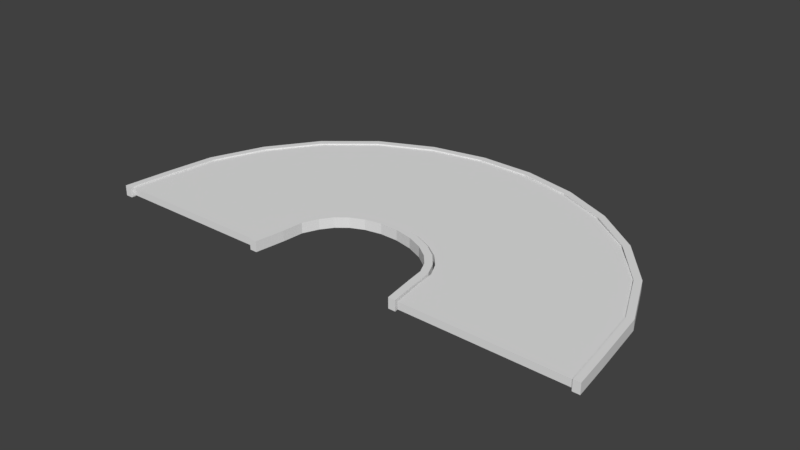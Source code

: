 # Source: road180.blend  (saved by Blender 2.79.0; exported with 4.5.12 LTS)
import bpy
from mathutils import Matrix  # noqa: F401  (used for matrix-valued properties, if any)

bpy.ops.wm.read_factory_settings(use_empty=True)
scene = bpy.context.scene
scene.name = 'Scene'

# ---- collections
col_collection_1 = bpy.data.collections.new('Collection 1'); scene.collection.children.link(col_collection_1)

# ---- world
world_world = bpy.data.worlds.new('World'); scene.world = world_world
world_world.color = (0.05088, 0.05088, 0.05088)
world_world.use_sun_shadow = False
world_world.sun_shadow_jitter_overblur = 0.0
world_world.cycles.sampling_method = 'MANUAL'

# ---- meshes
me_cube_001 = bpy.data.meshes.new('Cube.001')
me_cube_001.from_pydata([(-1.0, -1.0, -1.0), (-1.0, -1.0, 1.0), (-1.0, 1.0, -1.0), (-1.0, 1.0, 1.0), (1.0, -1.0, -1.0), (1.0, -1.0, 1.0), (1.0, 1.0, -1.0), (1.0, 1.0, 1.0), (-1.0, 0.8602, -1.0), (-1.0, 0.7269, -1.0), (-1.0, 0.5935, -1.0), (-1.0, 0.4602, -1.0), (-1.0, 0.3269, -1.0), (-1.0, 0.1935, -1.0), (-1.0, 0.06019, -1.0), (-1.0, -0.07314, -1.0), (-1.0, -0.2065, -1.0), (-1.0, -0.3398, -1.0), (-1.0, -0.4731, -1.0), (-1.0, -0.6065, -1.0), (-1.0, -0.7398, -1.0), (-1.0, -0.8731, -1.0), (-1.0, -0.8731, 1.0), (-1.0, -0.7398, 1.0), (-1.0, -0.6065, 1.0), (-1.0, -0.4731, 1.0), (-1.0, -0.3398, 1.0), (-1.0, -0.2065, 1.0), (-1.0, -0.07314, 1.0), (-1.0, 0.06019, 1.0), (-1.0, 0.1935, 1.0), (-1.0, 0.3269, 1.0), (-1.0, 0.4602, 1.0), (-1.0, 0.5935, 1.0), (-1.0, 0.7269, 1.0), (-1.0, 0.8602, 1.0), (1.0, -0.8731, -1.0), (1.0, -0.7398, -1.0), (1.0, -0.6065, -1.0), (1.0, -0.4731, -1.0), (1.0, -0.3398, -1.0), (1.0, -0.2065, -1.0), (1.0, -0.07314, -1.0), (1.0, 0.06019, -1.0), (1.0, 0.1935, -1.0), (1.0, 0.3269, -1.0), (1.0, 0.4602, -1.0), (1.0, 0.5935, -1.0), (1.0, 0.7269, -1.0), (1.0, 0.8602, -1.0), (1.0, 0.8602, 1.0), (1.0, 0.7269, 1.0), (1.0, 0.5935, 1.0), (1.0, 0.4602, 1.0), (1.0, 0.3269, 1.0), (1.0, 0.1935, 1.0), (1.0, 0.06019, 1.0), (1.0, -0.07314, 1.0), (1.0, -0.2065, 1.0), (1.0, -0.3398, 1.0), (1.0, -0.4731, 1.0), (1.0, -0.6065, 1.0), (1.0, -0.7398, 1.0), (1.0, -0.8731, 1.0), (-1.537, -1.012, 1.005), (-1.537, -1.012, 1.093), (-1.537, 1.005, 1.005), (-1.537, 1.005, 1.093), (1.372, -1.012, 1.005), (1.372, -1.012, 1.093), (1.372, 1.005, 1.005), (1.372, 1.005, 1.093), (-1.537, 0.8709, 1.005), (-1.537, 0.7364, 1.005), (-1.537, 0.6019, 1.005), (-1.537, 0.4675, 1.005), (-1.537, 0.333, 1.005), (-1.537, 0.1985, 1.005), (-1.537, 0.06408, 1.005), (-1.537, -0.07039, 1.005), (-1.537, -0.2049, 1.005), (-1.537, -0.3393, 1.005), (-1.537, -0.4738, 1.005), (-1.537, -0.6083, 1.005), (-1.537, -0.7427, 1.005), (-1.537, -0.8772, 1.005), (-1.537, -0.8772, 1.093), (-1.537, -0.7427, 1.093), (-1.537, -0.6083, 1.093), (-1.537, -0.4738, 1.093), (-1.537, -0.3393, 1.093), (-1.537, -0.2049, 1.093), (-1.537, -0.07039, 1.093), (-1.537, 0.06408, 1.093), (-1.537, 0.1985, 1.093), (-1.537, 0.333, 1.093), (-1.537, 0.4675, 1.093), (-1.537, 0.6019, 1.093), (-1.537, 0.7364, 1.093), (-1.537, 0.8709, 1.093), (1.372, -0.8772, 1.005), (1.372, -0.7427, 1.005), (1.372, -0.6083, 1.005), (1.372, -0.4738, 1.005), (1.372, -0.3393, 1.005), (1.372, -0.2049, 1.005), (1.372, -0.07039, 1.005), (1.372, 0.06408, 1.005), (1.372, 0.1985, 1.005), (1.372, 0.333, 1.005), (1.372, 0.4675, 1.005), (1.372, 0.6019, 1.005), (1.372, 0.7364, 1.005), (1.372, 0.8709, 1.005), (1.372, 0.8709, 1.093), (1.372, 0.7364, 1.093), (1.372, 0.6019, 1.093), (1.372, 0.4675, 1.093), (1.372, 0.333, 1.093), (1.372, 0.1985, 1.093), (1.372, 0.06408, 1.093), (1.372, -0.07039, 1.093), (1.372, -0.2049, 1.093), (1.372, -0.3393, 1.093), (1.372, -0.4738, 1.093), (1.372, -0.6083, 1.093), (1.372, -0.7427, 1.093), (1.372, -0.8772, 1.093), (-1.537, -1.012, -1.109), (-1.537, -1.012, -1.02), (-1.537, 1.005, -1.109), (-1.537, 1.005, -1.02), (1.372, -1.012, -1.109), (1.372, -1.012, -1.02), (1.372, 1.005, -1.109), (1.372, 1.005, -1.02), (-1.537, 0.8709, -1.109), (-1.537, 0.7364, -1.109), (-1.537, 0.6019, -1.109), (-1.537, 0.4675, -1.109), (-1.537, 0.333, -1.109), (-1.537, 0.1985, -1.109), (-1.537, 0.06408, -1.109), (-1.537, -0.07039, -1.109), (-1.537, -0.2049, -1.109), (-1.537, -0.3393, -1.109), (-1.537, -0.4738, -1.109), (-1.537, -0.6083, -1.109), (-1.537, -0.7427, -1.109), (-1.537, -0.8772, -1.109), (-1.537, -0.8772, -1.02), (-1.537, -0.7427, -1.02), (-1.537, -0.6083, -1.02), (-1.537, -0.4738, -1.02), (-1.537, -0.3393, -1.02), (-1.537, -0.2049, -1.02), (-1.537, -0.07039, -1.02), (-1.537, 0.06408, -1.02), (-1.537, 0.1985, -1.02), (-1.537, 0.333, -1.02), (-1.537, 0.4675, -1.02), (-1.537, 0.6019, -1.02), (-1.537, 0.7364, -1.02), (-1.537, 0.8709, -1.02), (1.372, -0.8772, -1.109), (1.372, -0.7427, -1.109), (1.372, -0.6083, -1.109), (1.372, -0.4738, -1.109), (1.372, -0.3393, -1.109), (1.372, -0.2049, -1.109), (1.372, -0.07039, -1.109), (1.372, 0.06408, -1.109), (1.372, 0.1985, -1.109), (1.372, 0.333, -1.109), (1.372, 0.4675, -1.109), (1.372, 0.6019, -1.109), (1.372, 0.7364, -1.109), (1.372, 0.8709, -1.109), (1.372, 0.8709, -1.02), (1.372, 0.7364, -1.02), (1.372, 0.6019, -1.02), (1.372, 0.4675, -1.02), (1.372, 0.333, -1.02), (1.372, 0.1985, -1.02), (1.372, 0.06408, -1.02), (1.372, -0.07039, -1.02), (1.372, -0.2049, -1.02), (1.372, -0.3393, -1.02), (1.372, -0.4738, -1.02), (1.372, -0.6083, -1.02), (1.372, -0.7427, -1.02), (1.372, -0.8772, -1.02)], [], [(8, 35, 3, 2), (2, 3, 7, 6), (36, 63, 5, 4), (4, 5, 1, 0), (21, 36, 4, 0), (63, 22, 1, 5), (7, 3, 35, 50), (50, 35, 34, 51), (51, 34, 33, 52), (52, 33, 32, 53), (53, 32, 31, 54), (54, 31, 30, 55), (55, 30, 29, 56), (56, 29, 28, 57), (57, 28, 27, 58), (58, 27, 26, 59), (59, 26, 25, 60), (60, 25, 24, 61), (61, 24, 23, 62), (62, 23, 22, 63), (2, 6, 49, 8), (8, 49, 48, 9), (9, 48, 47, 10), (10, 47, 46, 11), (11, 46, 45, 12), (12, 45, 44, 13), (13, 44, 43, 14), (14, 43, 42, 15), (15, 42, 41, 16), (16, 41, 40, 17), (17, 40, 39, 18), (18, 39, 38, 19), (19, 38, 37, 20), (20, 37, 36, 21), (6, 7, 50, 49), (49, 50, 51, 48), (48, 51, 52, 47), (47, 52, 53, 46), (46, 53, 54, 45), (45, 54, 55, 44), (44, 55, 56, 43), (43, 56, 57, 42), (42, 57, 58, 41), (41, 58, 59, 40), (40, 59, 60, 39), (39, 60, 61, 38), (38, 61, 62, 37), (37, 62, 63, 36), (0, 1, 22, 21), (21, 22, 23, 20), (20, 23, 24, 19), (19, 24, 25, 18), (18, 25, 26, 17), (17, 26, 27, 16), (16, 27, 28, 15), (15, 28, 29, 14), (14, 29, 30, 13), (13, 30, 31, 12), (12, 31, 32, 11), (11, 32, 33, 10), (10, 33, 34, 9), (9, 34, 35, 8), (72, 99, 67, 66), (66, 67, 71, 70), (100, 127, 69, 68), (68, 69, 65, 64), (85, 100, 68, 64), (127, 86, 65, 69), (71, 67, 99, 114), (114, 99, 98, 115), (115, 98, 97, 116), (116, 97, 96, 117), (117, 96, 95, 118), (118, 95, 94, 119), (119, 94, 93, 120), (120, 93, 92, 121), (121, 92, 91, 122), (122, 91, 90, 123), (123, 90, 89, 124), (124, 89, 88, 125), (125, 88, 87, 126), (126, 87, 86, 127), (66, 70, 113, 72), (72, 113, 112, 73), (73, 112, 111, 74), (74, 111, 110, 75), (75, 110, 109, 76), (76, 109, 108, 77), (77, 108, 107, 78), (78, 107, 106, 79), (79, 106, 105, 80), (80, 105, 104, 81), (81, 104, 103, 82), (82, 103, 102, 83), (83, 102, 101, 84), (84, 101, 100, 85), (70, 71, 114, 113), (113, 114, 115, 112), (112, 115, 116, 111), (111, 116, 117, 110), (110, 117, 118, 109), (109, 118, 119, 108), (108, 119, 120, 107), (107, 120, 121, 106), (106, 121, 122, 105), (105, 122, 123, 104), (104, 123, 124, 103), (103, 124, 125, 102), (102, 125, 126, 101), (101, 126, 127, 100), (64, 65, 86, 85), (85, 86, 87, 84), (84, 87, 88, 83), (83, 88, 89, 82), (82, 89, 90, 81), (81, 90, 91, 80), (80, 91, 92, 79), (79, 92, 93, 78), (78, 93, 94, 77), (77, 94, 95, 76), (76, 95, 96, 75), (75, 96, 97, 74), (74, 97, 98, 73), (73, 98, 99, 72), (136, 163, 131, 130), (130, 131, 135, 134), (164, 191, 133, 132), (132, 133, 129, 128), (149, 164, 132, 128), (191, 150, 129, 133), (135, 131, 163, 178), (178, 163, 162, 179), (179, 162, 161, 180), (180, 161, 160, 181), (181, 160, 159, 182), (182, 159, 158, 183), (183, 158, 157, 184), (184, 157, 156, 185), (185, 156, 155, 186), (186, 155, 154, 187), (187, 154, 153, 188), (188, 153, 152, 189), (189, 152, 151, 190), (190, 151, 150, 191), (130, 134, 177, 136), (136, 177, 176, 137), (137, 176, 175, 138), (138, 175, 174, 139), (139, 174, 173, 140), (140, 173, 172, 141), (141, 172, 171, 142), (142, 171, 170, 143), (143, 170, 169, 144), (144, 169, 168, 145), (145, 168, 167, 146), (146, 167, 166, 147), (147, 166, 165, 148), (148, 165, 164, 149), (134, 135, 178, 177), (177, 178, 179, 176), (176, 179, 180, 175), (175, 180, 181, 174), (174, 181, 182, 173), (173, 182, 183, 172), (172, 183, 184, 171), (171, 184, 185, 170), (170, 185, 186, 169), (169, 186, 187, 168), (168, 187, 188, 167), (167, 188, 189, 166), (166, 189, 190, 165), (165, 190, 191, 164), (128, 129, 150, 149), (149, 150, 151, 148), (148, 151, 152, 147), (147, 152, 153, 146), (146, 153, 154, 145), (145, 154, 155, 144), (144, 155, 156, 143), (143, 156, 157, 142), (142, 157, 158, 141), (141, 158, 159, 140), (140, 159, 160, 139), (139, 160, 161, 138), (138, 161, 162, 137), (137, 162, 163, 136)])
me_cube_001.use_remesh_preserve_volume = False
me_cube_001.use_remesh_preserve_attributes = False
me_cube_001.use_mirror_vertex_groups = False
me_cube_001.update()

# ---- curves / text
cu_beziercurve = bpy.data.curves.new('BezierCurve', 'CURVE')
cu_beziercurve.dimensions = '3D'
_sp = cu_beziercurve.splines.new('BEZIER'); _sp.bezier_points.add(1)
_sp.bezier_points.foreach_set('co', [0.7234, -3.675, 0.0, 9.991, -3.3, 0.0])
_sp.bezier_points.foreach_set('handle_left', [0.724, -5.297, 0.0, 10.06, 2.125, 0.0])
_sp.bezier_points.foreach_set('handle_right', [0.7209, 3.166, 0.0, 9.953, -6.074, 0.0])
for _p, _l, _r in zip(_sp.bezier_points, ['ALIGNED', 'ALIGNED'], ['ALIGNED', 'ALIGNED']): _p.handle_left_type = _l; _p.handle_right_type = _r
_sp.order_u = 0
_sp.order_v = 0
cu_beziercurve.use_path = True
cu_beziercurve.use_path_clamp = True
cu_beziercurve.bevel_resolution = 0
cu_beziercurve.fill_mode = 'HALF'

# ---- objects
ob_beziercurve = bpy.data.objects.new('BezierCurve', cu_beziercurve)
ob_cube = bpy.data.objects.new('Cube', me_cube_001)

# ---- transforms, parenting, visibility, modifiers, constraints
ob_beziercurve.location = (3.488, -0.8781, 2.373)
ob_beziercurve.lineart.crease_threshold = 0.0
ob_cube.location = (3.38, 6.637, 2.477)
ob_cube.scale = (0.1062, 8.013, 2.387)
ob_cube.lineart.crease_threshold = 0.0
_m = ob_cube.modifiers.new('Curve', 'CURVE')
_m.object = ob_beziercurve
_m.deform_axis = 'POS_Y'

# ---- collection membership
col_collection_1.objects.link(ob_beziercurve)
col_collection_1.objects.link(ob_cube)

# ---- scene / render settings (as saved in the file)
scene.frame_start = 1; scene.frame_end = 250; scene.frame_set(1)
scene.render.engine = 'BLENDER_EEVEE_NEXT'
scene.render.resolution_percentage = 50
scene.render.dither_intensity = 0.0
scene.cycles.use_denoising = False
scene.cycles.samples = 128
scene.cycles.sampling_pattern = 'TABULATED_SOBOL'
scene.cycles.use_adaptive_sampling = False
scene.cycles.use_light_tree = False
scene.cycles.blur_glossy = 0.0
scene.cycles.sample_clamp_indirect = 0.0
scene.view_settings.view_transform = 'Standard'
bpy.context.view_layer.update()

# ---- added for rendering (the .blend has no active camera and no usable light): camera, sun
cam_auto = bpy.data.cameras.new('AutoCamera')
cam_auto.lens = 50.0
cam_auto.sensor_width = 36.0
cam_auto.clip_end = 1000.0
ob_auto_camera = bpy.data.objects.new('AutoCamera', cam_auto)
scene.collection.objects.link(ob_auto_camera)
ob_auto_camera.location = (25.4925, -21.9732, 15.6688)
ob_auto_camera.rotation_euler = (1.09748, -7.21219e-08, 0.694738)
scene.camera = ob_auto_camera
light_auto_sun = bpy.data.lights.new('AutoSun', 'SUN')
light_auto_sun.energy = 3.0
light_auto_sun.angle = 0.0523599
ob_auto_sun = bpy.data.objects.new('AutoSun', light_auto_sun)
scene.collection.objects.link(ob_auto_sun)
ob_auto_sun.rotation_euler = (0.872665, 0.174533, 0.523599)
bpy.context.view_layer.update()
